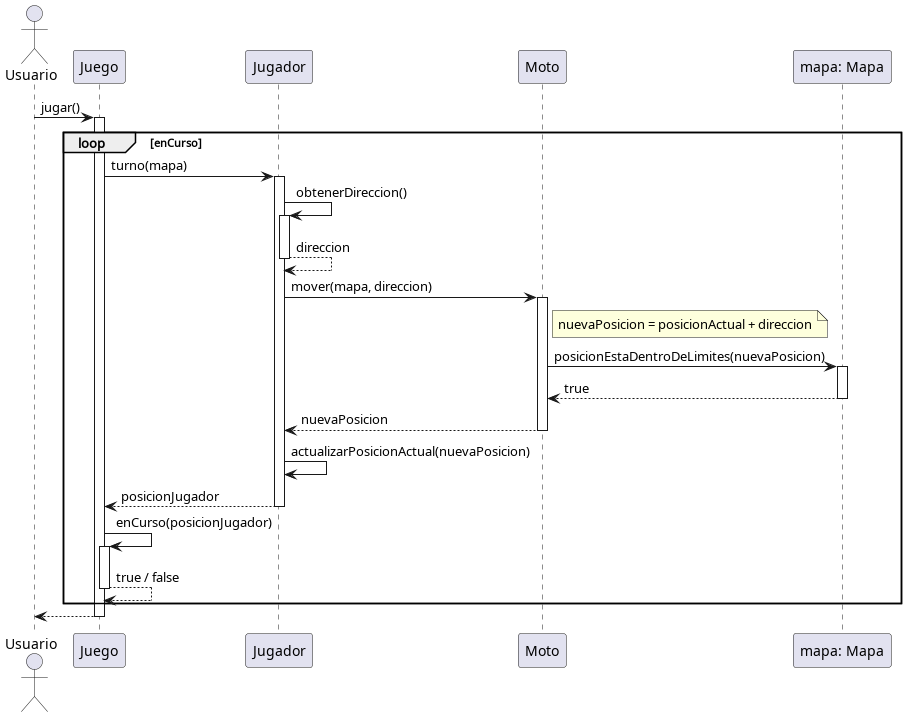

The diagram above was rendered by PlantUML. Its source (embedded in the PNG):
@startuml

actor Usuario
participant Juego
participant Jugador
participant Moto
participant "mapa: Mapa" as mapa

Usuario -> Juego ++ : jugar()
loop enCurso
	Juego -> Jugador ++ : turno(mapa)
	Jugador -> Jugador ++ : obtenerDireccion()
	return direccion
	Jugador -> Moto ++ : mover(mapa, direccion)

	note right of Moto
		nuevaPosicion = posicionActual + direccion
	end note

	Moto -> mapa ++ : posicionEstaDentroDeLimites(nuevaPosicion)
	return true
	' Igual hay que cambiar esto porque antes de que el jugador utilice
	' `nuevaPosicion` para actualizar su posicion, debemos (no en este caso de
	' uso pero si a futuro) considerar lo de las penalizaciones si es una moto o
	' no.
	' NOTE: Es el jugador y no el vehiculo quien lleva control de la posicion,
	' porque recordemos que los vehiculos son intercambiables.
	return nuevaPosicion

	Jugador -> Jugador : actualizarPosicionActual(nuevaPosicion)
	return posicionJugador

	Juego -> Juego ++ : enCurso(posicionJugador)
	return true / false

end

return

@enduml